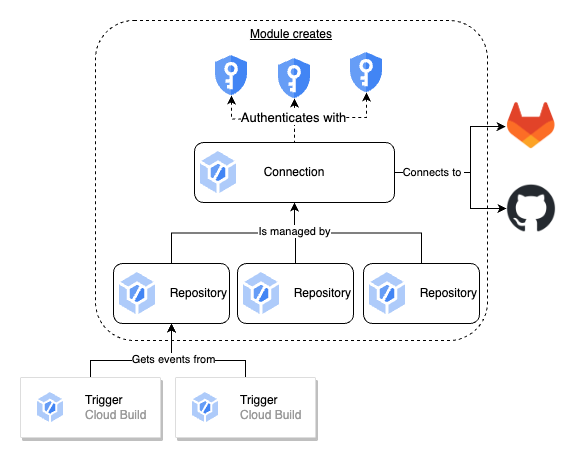

The diagram above was exported from draw.io. Its source (the exported page's mxGraphModel, read from the mxfile embedded in the PNG):
<mxGraphModel dx="1595" dy="890" grid="1" gridSize="10" guides="1" tooltips="1" connect="1" arrows="1" fold="1" page="1" pageScale="1" pageWidth="827" pageHeight="1169" math="0" shadow="0">
  <root>
    <mxCell id="0" />
    <mxCell id="1" parent="0" />
    <mxCell id="MvtIGdhiBRdxIh1z78gG-13" style="edgeStyle=orthogonalEdgeStyle;rounded=0;orthogonalLoop=1;jettySize=auto;html=1;dashed=1;endArrow=none;endFill=0;startArrow=classic;startFill=1;" parent="1" source="MvtIGdhiBRdxIh1z78gG-1" target="MvtIGdhiBRdxIh1z78gG-10" edge="1">
      <mxGeometry relative="1" as="geometry">
        <mxPoint x="223" y="123" as="targetPoint" />
      </mxGeometry>
    </mxCell>
    <mxCell id="MvtIGdhiBRdxIh1z78gG-15" style="edgeStyle=orthogonalEdgeStyle;rounded=0;orthogonalLoop=1;jettySize=auto;html=1;entryX=0.5;entryY=0;entryDx=0;entryDy=0;dashed=1;endArrow=none;endFill=0;startArrow=classic;startFill=1;" parent="1" source="MvtIGdhiBRdxIh1z78gG-3" target="MvtIGdhiBRdxIh1z78gG-10" edge="1">
      <mxGeometry relative="1" as="geometry" />
    </mxCell>
    <mxCell id="MvtIGdhiBRdxIh1z78gG-1" value="" style="editableCssRules=.*;html=1;shape=image;verticalLabelPosition=bottom;labelBackgroundColor=#ffffff;verticalAlign=top;aspect=fixed;imageAspect=0;image=data:image/svg+xml,(base64 omitted: 1220 chars);" parent="1" vertex="1">
      <mxGeometry x="228" y="35" width="32" height="40" as="geometry" />
    </mxCell>
    <mxCell id="MvtIGdhiBRdxIh1z78gG-14" style="edgeStyle=orthogonalEdgeStyle;rounded=0;orthogonalLoop=1;jettySize=auto;html=1;entryX=0.5;entryY=0;entryDx=0;entryDy=0;dashed=1;endArrow=none;endFill=0;startArrow=classic;startFill=1;" parent="1" source="MvtIGdhiBRdxIh1z78gG-2" target="MvtIGdhiBRdxIh1z78gG-10" edge="1">
      <mxGeometry relative="1" as="geometry" />
    </mxCell>
    <mxCell id="MvtIGdhiBRdxIh1z78gG-16" value="Authenticates with" style="edgeLabel;html=1;align=center;verticalAlign=middle;resizable=0;points=[];fontSize=13;" parent="MvtIGdhiBRdxIh1z78gG-14" connectable="0" vertex="1">
      <mxGeometry x="-0.2727" y="-1" relative="1" as="geometry">
        <mxPoint y="2" as="offset" />
      </mxGeometry>
    </mxCell>
    <mxCell id="MvtIGdhiBRdxIh1z78gG-2" value="" style="editableCssRules=.*;html=1;shape=image;verticalLabelPosition=bottom;labelBackgroundColor=#ffffff;verticalAlign=top;aspect=fixed;imageAspect=0;image=data:image/svg+xml,(base64 omitted: 1220 chars);" parent="1" vertex="1">
      <mxGeometry x="291" y="38" width="32" height="40" as="geometry" />
    </mxCell>
    <mxCell id="MvtIGdhiBRdxIh1z78gG-3" value="" style="editableCssRules=.*;html=1;shape=image;verticalLabelPosition=bottom;labelBackgroundColor=#ffffff;verticalAlign=top;aspect=fixed;imageAspect=0;image=data:image/svg+xml,(base64 omitted: 1220 chars);" parent="1" vertex="1">
      <mxGeometry x="363" y="32" width="32" height="40" as="geometry" />
    </mxCell>
    <mxCell id="saYN7e8DG1d8h4JWGCzt-18" style="edgeStyle=orthogonalEdgeStyle;rounded=0;orthogonalLoop=1;jettySize=auto;html=1;" edge="1" parent="1" source="MvtIGdhiBRdxIh1z78gG-5" target="saYN7e8DG1d8h4JWGCzt-13">
      <mxGeometry relative="1" as="geometry">
        <Array as="points">
          <mxPoint x="103" y="340" />
          <mxPoint x="184" y="340" />
        </Array>
      </mxGeometry>
    </mxCell>
    <mxCell id="MvtIGdhiBRdxIh1z78gG-5" value="" style="strokeColor=#dddddd;shadow=1;strokeWidth=1;rounded=1;absoluteArcSize=1;arcSize=2;" parent="1" vertex="1">
      <mxGeometry x="33" y="357" width="140" height="60" as="geometry" />
    </mxCell>
    <mxCell id="MvtIGdhiBRdxIh1z78gG-6" value="&lt;font color=&quot;#000000&quot;&gt;Trigger&lt;/font&gt;&lt;br&gt;Cloud Build" style="editableCssRules=.*;html=1;fontColor=#999999;shape=image;verticalLabelPosition=middle;labelBackgroundColor=#ffffff;verticalAlign=middle;labelPosition=right;align=left;spacingLeft=20;part=1;points=[];imageAspect=0;image=data:image/svg+xml,(base64 omitted: 928 chars);" parent="MvtIGdhiBRdxIh1z78gG-5" vertex="1">
      <mxGeometry width="26" height="30" relative="1" as="geometry">
        <mxPoint x="17" y="15" as="offset" />
      </mxGeometry>
    </mxCell>
    <mxCell id="saYN7e8DG1d8h4JWGCzt-2" style="edgeStyle=orthogonalEdgeStyle;rounded=0;orthogonalLoop=1;jettySize=auto;html=1;entryX=0;entryY=0.5;entryDx=0;entryDy=0;" edge="1" parent="1" target="saYN7e8DG1d8h4JWGCzt-4">
      <mxGeometry relative="1" as="geometry">
        <mxPoint x="363" y="152" as="sourcePoint" />
        <mxPoint x="448.1399999999999" y="106" as="targetPoint" />
        <Array as="points">
          <mxPoint x="483" y="152" />
          <mxPoint x="483" y="106" />
        </Array>
      </mxGeometry>
    </mxCell>
    <mxCell id="saYN7e8DG1d8h4JWGCzt-3" style="edgeStyle=orthogonalEdgeStyle;rounded=0;orthogonalLoop=1;jettySize=auto;html=1;entryX=0;entryY=0.5;entryDx=0;entryDy=0;" edge="1" parent="1" source="MvtIGdhiBRdxIh1z78gG-10" target="saYN7e8DG1d8h4JWGCzt-1">
      <mxGeometry relative="1" as="geometry">
        <Array as="points">
          <mxPoint x="483" y="152" />
          <mxPoint x="483" y="188" />
        </Array>
      </mxGeometry>
    </mxCell>
    <mxCell id="saYN7e8DG1d8h4JWGCzt-5" value="Connects to&amp;nbsp;" style="edgeLabel;html=1;align=center;verticalAlign=middle;resizable=0;points=[];" vertex="1" connectable="0" parent="saYN7e8DG1d8h4JWGCzt-3">
      <mxGeometry x="-0.6044" y="1" relative="1" as="geometry">
        <mxPoint x="9" y="1" as="offset" />
      </mxGeometry>
    </mxCell>
    <mxCell id="MvtIGdhiBRdxIh1z78gG-10" value="Connection" style="rounded=1;whiteSpace=wrap;html=1;" parent="1" vertex="1">
      <mxGeometry x="207" y="122" width="200" height="60" as="geometry" />
    </mxCell>
    <mxCell id="MvtIGdhiBRdxIh1z78gG-4" value="" style="sketch=0;html=1;verticalAlign=top;labelPosition=center;verticalLabelPosition=bottom;align=center;spacingTop=-6;fontSize=11;fontStyle=1;fontColor=#999999;shape=image;aspect=fixed;imageAspect=0;image=data:image/svg+xml,(base64 omitted: 928 chars);" parent="1" vertex="1">
      <mxGeometry x="213" y="131" width="36" height="42" as="geometry" />
    </mxCell>
    <mxCell id="saYN7e8DG1d8h4JWGCzt-1" value="" style="shape=image;verticalLabelPosition=bottom;labelBackgroundColor=default;verticalAlign=top;aspect=fixed;imageAspect=0;image=data:image/png,(base64 omitted: 8524 chars);" vertex="1" parent="1">
      <mxGeometry x="519" y="163" width="50" height="50" as="geometry" />
    </mxCell>
    <mxCell id="saYN7e8DG1d8h4JWGCzt-4" value="" style="shape=image;verticalLabelPosition=bottom;labelBackgroundColor=default;verticalAlign=top;aspect=fixed;imageAspect=0;image=data:image/png,(base64 omitted: 8388 chars);" vertex="1" parent="1">
      <mxGeometry x="518.14" y="81" width="51.72" height="50" as="geometry" />
    </mxCell>
    <mxCell id="saYN7e8DG1d8h4JWGCzt-8" style="edgeStyle=orthogonalEdgeStyle;rounded=0;orthogonalLoop=1;jettySize=auto;html=1;entryX=0.5;entryY=1;entryDx=0;entryDy=0;" edge="1" parent="1" source="saYN7e8DG1d8h4JWGCzt-6" target="MvtIGdhiBRdxIh1z78gG-10">
      <mxGeometry relative="1" as="geometry" />
    </mxCell>
    <mxCell id="saYN7e8DG1d8h4JWGCzt-6" value="Repository" style="rounded=1;whiteSpace=wrap;html=1;align=right;" vertex="1" parent="1">
      <mxGeometry x="250" y="243" width="116" height="60" as="geometry" />
    </mxCell>
    <mxCell id="saYN7e8DG1d8h4JWGCzt-7" value="" style="sketch=0;html=1;verticalAlign=top;labelPosition=center;verticalLabelPosition=bottom;align=center;spacingTop=-6;fontSize=11;fontStyle=1;fontColor=#999999;shape=image;aspect=fixed;imageAspect=0;image=data:image/svg+xml,(base64 omitted: 928 chars);" vertex="1" parent="1">
      <mxGeometry x="256" y="252" width="36" height="42" as="geometry" />
    </mxCell>
    <mxCell id="saYN7e8DG1d8h4JWGCzt-16" style="edgeStyle=orthogonalEdgeStyle;rounded=0;orthogonalLoop=1;jettySize=auto;html=1;entryX=0.5;entryY=1;entryDx=0;entryDy=0;" edge="1" parent="1" source="saYN7e8DG1d8h4JWGCzt-11" target="MvtIGdhiBRdxIh1z78gG-10">
      <mxGeometry relative="1" as="geometry" />
    </mxCell>
    <mxCell id="saYN7e8DG1d8h4JWGCzt-11" value="Repository" style="rounded=1;whiteSpace=wrap;html=1;align=right;" vertex="1" parent="1">
      <mxGeometry x="376" y="243" width="116" height="60" as="geometry" />
    </mxCell>
    <mxCell id="saYN7e8DG1d8h4JWGCzt-12" value="" style="sketch=0;html=1;verticalAlign=top;labelPosition=center;verticalLabelPosition=bottom;align=center;spacingTop=-6;fontSize=11;fontStyle=1;fontColor=#999999;shape=image;aspect=fixed;imageAspect=0;image=data:image/svg+xml,(base64 omitted: 928 chars);" vertex="1" parent="1">
      <mxGeometry x="382" y="252" width="36" height="42" as="geometry" />
    </mxCell>
    <mxCell id="saYN7e8DG1d8h4JWGCzt-15" style="edgeStyle=orthogonalEdgeStyle;rounded=0;orthogonalLoop=1;jettySize=auto;html=1;entryX=0.5;entryY=1;entryDx=0;entryDy=0;" edge="1" parent="1" source="saYN7e8DG1d8h4JWGCzt-13" target="MvtIGdhiBRdxIh1z78gG-10">
      <mxGeometry relative="1" as="geometry" />
    </mxCell>
    <mxCell id="saYN7e8DG1d8h4JWGCzt-17" value="Is managed by" style="edgeLabel;html=1;align=center;verticalAlign=middle;resizable=0;points=[];" vertex="1" connectable="0" parent="saYN7e8DG1d8h4JWGCzt-15">
      <mxGeometry x="0.6854" relative="1" as="geometry">
        <mxPoint as="offset" />
      </mxGeometry>
    </mxCell>
    <mxCell id="saYN7e8DG1d8h4JWGCzt-13" value="Repository" style="rounded=1;whiteSpace=wrap;html=1;align=right;" vertex="1" parent="1">
      <mxGeometry x="126" y="243" width="116" height="60" as="geometry" />
    </mxCell>
    <mxCell id="saYN7e8DG1d8h4JWGCzt-14" value="" style="sketch=0;html=1;verticalAlign=top;labelPosition=center;verticalLabelPosition=bottom;align=center;spacingTop=-6;fontSize=11;fontStyle=1;fontColor=#999999;shape=image;aspect=fixed;imageAspect=0;image=data:image/svg+xml,(base64 omitted: 928 chars);" vertex="1" parent="1">
      <mxGeometry x="132" y="252" width="36" height="42" as="geometry" />
    </mxCell>
    <mxCell id="saYN7e8DG1d8h4JWGCzt-21" style="edgeStyle=orthogonalEdgeStyle;rounded=0;orthogonalLoop=1;jettySize=auto;html=1;entryX=0.5;entryY=1;entryDx=0;entryDy=0;" edge="1" parent="1" source="saYN7e8DG1d8h4JWGCzt-19" target="saYN7e8DG1d8h4JWGCzt-13">
      <mxGeometry relative="1" as="geometry">
        <Array as="points">
          <mxPoint x="258" y="340" />
          <mxPoint x="184" y="340" />
        </Array>
      </mxGeometry>
    </mxCell>
    <mxCell id="saYN7e8DG1d8h4JWGCzt-22" value="Gets events from" style="edgeLabel;html=1;align=center;verticalAlign=middle;resizable=0;points=[];" vertex="1" connectable="0" parent="saYN7e8DG1d8h4JWGCzt-21">
      <mxGeometry x="0.4372" y="-2" relative="1" as="geometry">
        <mxPoint as="offset" />
      </mxGeometry>
    </mxCell>
    <mxCell id="saYN7e8DG1d8h4JWGCzt-25" value="&lt;u&gt;Module creates&lt;/u&gt;" style="rounded=1;whiteSpace=wrap;html=1;fillColor=none;dashed=1;arcSize=12;horizontal=1;verticalAlign=top;" vertex="1" parent="1">
      <mxGeometry x="108" width="392" height="320" as="geometry" />
    </mxCell>
    <mxCell id="saYN7e8DG1d8h4JWGCzt-19" value="" style="strokeColor=#dddddd;shadow=1;strokeWidth=1;rounded=1;absoluteArcSize=1;arcSize=2;" vertex="1" parent="1">
      <mxGeometry x="188" y="357" width="140" height="60" as="geometry" />
    </mxCell>
    <mxCell id="saYN7e8DG1d8h4JWGCzt-20" value="&lt;font color=&quot;#000000&quot;&gt;Trigger&lt;/font&gt;&lt;br&gt;Cloud Build" style="editableCssRules=.*;html=1;fontColor=#999999;shape=image;verticalLabelPosition=middle;labelBackgroundColor=#ffffff;verticalAlign=middle;labelPosition=right;align=left;spacingLeft=20;part=1;points=[];imageAspect=0;image=data:image/svg+xml,(base64 omitted: 928 chars);" vertex="1" parent="saYN7e8DG1d8h4JWGCzt-19">
      <mxGeometry width="26" height="30" relative="1" as="geometry">
        <mxPoint x="17" y="15" as="offset" />
      </mxGeometry>
    </mxCell>
  </root>
</mxGraphModel>